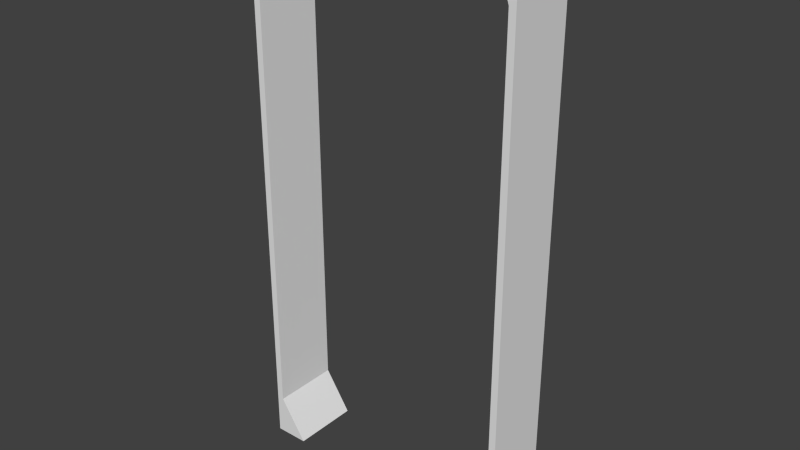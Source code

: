 # Source: door.blend  (saved by Blender 2.71.0; exported with 4.5.12 LTS)
import bpy
from mathutils import Matrix  # noqa: F401  (used for matrix-valued properties, if any)

bpy.ops.wm.read_factory_settings(use_empty=True)
scene = bpy.context.scene
scene.name = 'Scene'

# ---- collections
col_collection_1 = bpy.data.collections.new('Collection 1'); scene.collection.children.link(col_collection_1)

# ---- materials (node trees are filled in below, after node groups)
mat_material = bpy.data.materials.new('Material')
mat_material.alpha_threshold = 0.0
mat_material.use_transparent_shadow = False
mat_material.roughness = 0.5
mat_material.line_color = (0.0, 0.0, 0.0, 1.0)

# ---- material node trees

# ---- world
world_world = bpy.data.worlds.new('World'); scene.world = world_world
world_world.color = (0.05088, 0.05088, 0.05088)
world_world.use_sun_shadow = False
world_world.sun_shadow_jitter_overblur = 0.0
world_world.cycles.sampling_method = 'MANUAL'
world_world.cycles.sample_map_resolution = 256

# ---- meshes
me_cube = bpy.data.meshes.new('Cube')
me_cube.from_pydata([(1.0, 1.0, -1.0), (1.0, -1.0, -1.0), (-1.0, -1.0, -1.0), (-1.0, 1.0, -1.0), (1.0, 1.0, 1.0), (1.0, -1.0, 1.0), (-1.0, -1.0, 1.0), (-1.0, 1.0, 1.0), (0.85, 1.0, 1.0), (0.85, -1.0, 1.0), (-0.75, 1.0, -1.0), (1.0, 1.0, 0.85), (-0.75, -1.0, -1.0), (1.0, -1.0, 0.85), (-1.0, -1.0, 0.85), (-1.0, 1.0, 0.85), (0.75, 1.0, -1.0), (1.0, 1.0, -0.85), (0.75, -1.0, -1.0), (1.0, -1.0, -0.85), (-1.0, -1.0, -0.85), (-1.0, 1.0, -0.85), (-0.95, -1.0, 0.85), (-0.95, 1.0, -0.85), (-0.95, -1.0, -0.85), (0.95, -1.0, -0.85), (0.95, -1.0, 0.85), (-0.95, 1.0, 0.85), (0.95, 1.0, 0.85), (0.95, 1.0, -0.85), (-0.85, -1.0, 1.0), (-0.85, 1.0, 1.0)], [], [(23, 10, 3, 21), (4, 5, 13, 11), (5, 4, 8, 9), (11, 28, 8, 4), (12, 24, 20, 2), (3, 10, 12, 2), (16, 18, 25, 29), (1, 19, 25, 18), (13, 5, 9, 26), (17, 0, 16, 29), (2, 20, 21, 3), (10, 23, 24, 12), (8, 28, 26, 9), (14, 22, 30, 6), (14, 20, 24, 22), (21, 15, 27, 23), (15, 7, 31, 27), (6, 7, 15, 14), (27, 31, 30, 22), (30, 31, 7, 6), (22, 24, 23, 27), (14, 15, 21, 20), (19, 13, 26, 25), (11, 17, 29, 28), (28, 29, 25, 26), (11, 13, 19, 17), (0, 17, 19, 1), (0, 1, 18, 16)])
me_cube.materials.append(mat_material)
me_cube.use_remesh_preserve_volume = False
me_cube.use_remesh_preserve_attributes = False
me_cube.use_mirror_vertex_groups = False
me_cube.update()

# ---- objects
ob_cube = bpy.data.objects.new('Cube', me_cube)

# ---- transforms, parenting, visibility, modifiers, constraints
ob_cube.location = (0.0, 0.0, 0.0)
ob_cube.scale = (2.0, 0.5, 4.0)
ob_cube.lock_rotations_4d = False
ob_cube.empty_display_type = 'ARROWS'
ob_cube.lineart.crease_threshold = 0.0

# ---- collection membership
col_collection_1.objects.link(ob_cube)

# ---- scene / render settings (as saved in the file)
scene.frame_start = 1; scene.frame_end = 250; scene.frame_set(1)
scene.render.engine = 'BLENDER_EEVEE_NEXT'
scene.render.resolution_percentage = 50
scene.render.dither_intensity = 0.0
scene.cycles.use_denoising = False
scene.cycles.samples = 10
scene.cycles.sampling_pattern = 'TABULATED_SOBOL'
scene.cycles.light_sampling_threshold = 0.0
scene.cycles.use_adaptive_sampling = False
scene.cycles.use_light_tree = False
scene.cycles.blur_glossy = 0.0
scene.cycles.volume_bounces = 1
scene.cycles.pixel_filter_type = 'GAUSSIAN'
scene.cycles.sample_clamp_indirect = 0.0
scene.view_settings.view_transform = 'Standard'
bpy.context.view_layer.update()

# ---- added for rendering (the .blend has no active camera and no usable light): camera, sun
cam_auto = bpy.data.cameras.new('AutoCamera')
cam_auto.lens = 50.0
cam_auto.sensor_width = 36.0
cam_auto.clip_end = 1000.0
ob_auto_camera = bpy.data.objects.new('AutoCamera', cam_auto)
scene.collection.objects.link(ob_auto_camera)
ob_auto_camera.location = (8.32702, -9.99243, 6.66162)
ob_auto_camera.rotation_euler = (1.09748, -7.21219e-08, 0.694738)
scene.camera = ob_auto_camera
light_auto_sun = bpy.data.lights.new('AutoSun', 'SUN')
light_auto_sun.energy = 3.0
light_auto_sun.angle = 0.0523599
ob_auto_sun = bpy.data.objects.new('AutoSun', light_auto_sun)
scene.collection.objects.link(ob_auto_sun)
ob_auto_sun.rotation_euler = (0.872665, 0.174533, 0.523599)
bpy.context.view_layer.update()
